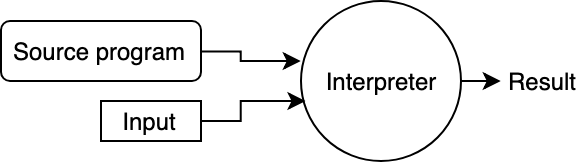

The diagram above was exported from draw.io. Its source (the exported page's mxGraphModel, read from the mxfile embedded in the PNG):
<mxGraphModel dx="1333" dy="730" grid="1" gridSize="10" guides="1" tooltips="1" connect="1" arrows="1" fold="1" page="1" pageScale="1" pageWidth="827" pageHeight="1169" math="0" shadow="0">
  <root>
    <mxCell id="0" />
    <mxCell id="1" parent="0" />
    <mxCell id="Sercv-l2IWTzX7nqYo6w-7" style="edgeStyle=orthogonalEdgeStyle;rounded=0;orthogonalLoop=1;jettySize=auto;html=1;exitX=1;exitY=0.5;exitDx=0;exitDy=0;entryX=0;entryY=0.5;entryDx=0;entryDy=0;" edge="1" parent="1" source="Sercv-l2IWTzX7nqYo6w-1" target="Sercv-l2IWTzX7nqYo6w-6">
      <mxGeometry relative="1" as="geometry" />
    </mxCell>
    <mxCell id="Sercv-l2IWTzX7nqYo6w-1" value="Interpreter&lt;br&gt;" style="ellipse;whiteSpace=wrap;html=1;aspect=fixed;" vertex="1" parent="1">
      <mxGeometry x="260" y="50" width="80" height="80" as="geometry" />
    </mxCell>
    <mxCell id="Sercv-l2IWTzX7nqYo6w-4" style="edgeStyle=orthogonalEdgeStyle;rounded=0;orthogonalLoop=1;jettySize=auto;html=1;" edge="1" parent="1" source="Sercv-l2IWTzX7nqYo6w-2">
      <mxGeometry relative="1" as="geometry">
        <mxPoint x="260" y="80" as="targetPoint" />
        <Array as="points">
          <mxPoint x="230" y="75" />
          <mxPoint x="230" y="80" />
          <mxPoint x="260" y="80" />
        </Array>
      </mxGeometry>
    </mxCell>
    <mxCell id="Sercv-l2IWTzX7nqYo6w-2" value="Source program&lt;br&gt;" style="rounded=1;whiteSpace=wrap;html=1;" vertex="1" parent="1">
      <mxGeometry x="110" y="60" width="100" height="30" as="geometry" />
    </mxCell>
    <mxCell id="Sercv-l2IWTzX7nqYo6w-5" style="edgeStyle=orthogonalEdgeStyle;rounded=0;orthogonalLoop=1;jettySize=auto;html=1;entryX=0.028;entryY=0.625;entryDx=0;entryDy=0;entryPerimeter=0;" edge="1" parent="1" source="Sercv-l2IWTzX7nqYo6w-3" target="Sercv-l2IWTzX7nqYo6w-1">
      <mxGeometry relative="1" as="geometry">
        <Array as="points">
          <mxPoint x="230" y="110" />
          <mxPoint x="230" y="100" />
        </Array>
      </mxGeometry>
    </mxCell>
    <mxCell id="Sercv-l2IWTzX7nqYo6w-3" value="Input" style="rounded=0;whiteSpace=wrap;html=1;" vertex="1" parent="1">
      <mxGeometry x="160" y="100" width="50" height="20" as="geometry" />
    </mxCell>
    <mxCell id="Sercv-l2IWTzX7nqYo6w-6" value="Result&lt;br&gt;" style="text;html=1;strokeColor=none;fillColor=none;align=center;verticalAlign=middle;whiteSpace=wrap;rounded=0;" vertex="1" parent="1">
      <mxGeometry x="360" y="80" width="40" height="20" as="geometry" />
    </mxCell>
  </root>
</mxGraphModel>